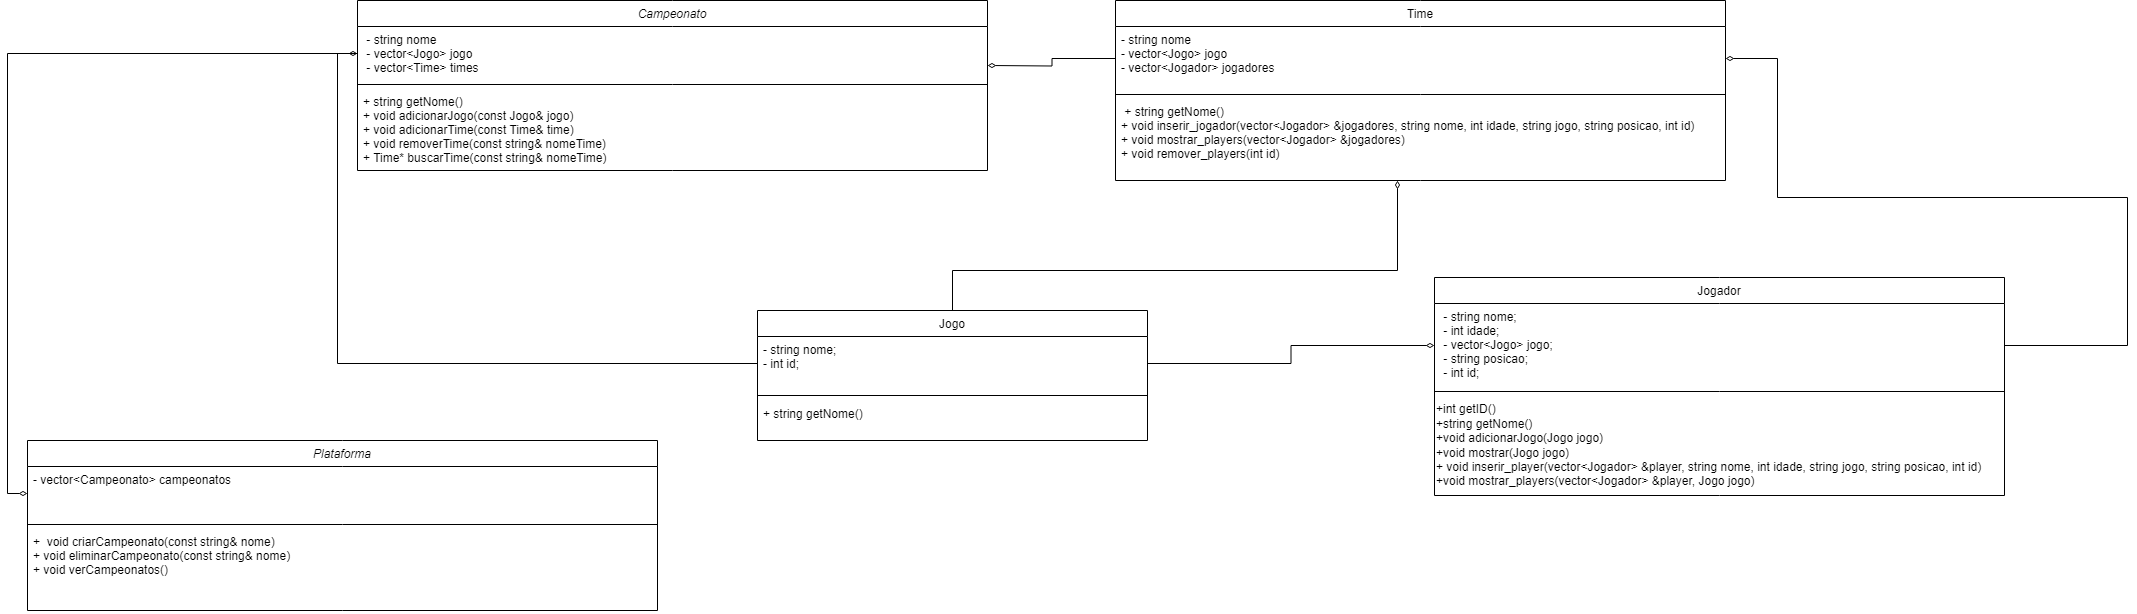

The diagram above was exported from draw.io. Its source (the exported page's mxGraphModel, read from the mxfile embedded in the PNG):
<mxGraphModel dx="3217" dy="1327" grid="1" gridSize="10" guides="1" tooltips="1" connect="1" arrows="1" fold="1" page="1" pageScale="1" pageWidth="827" pageHeight="1169" math="0" shadow="0">
  <root>
    <mxCell id="WIyWlLk6GJQsqaUBKTNV-0" />
    <mxCell id="WIyWlLk6GJQsqaUBKTNV-1" parent="WIyWlLk6GJQsqaUBKTNV-0" />
    <mxCell id="zkfFHV4jXpPFQw0GAbJ--0" value="Campeonato" style="swimlane;fontStyle=2;align=center;verticalAlign=top;childLayout=stackLayout;horizontal=1;startSize=26;horizontalStack=0;resizeParent=1;resizeLast=0;collapsible=1;marginBottom=0;rounded=0;shadow=0;strokeWidth=1;" parent="WIyWlLk6GJQsqaUBKTNV-1" vertex="1">
      <mxGeometry x="-250" y="120" width="630" height="170" as="geometry">
        <mxRectangle x="230" y="140" width="160" height="26" as="alternateBounds" />
      </mxGeometry>
    </mxCell>
    <mxCell id="zkfFHV4jXpPFQw0GAbJ--1" value=" - string nome&#10; - vector&lt;Jogo&gt; jogo&#10; - vector&lt;Time&gt; times" style="text;align=left;verticalAlign=top;spacingLeft=4;spacingRight=4;overflow=hidden;rotatable=0;points=[[0,0.5],[1,0.5]];portConstraint=eastwest;" parent="zkfFHV4jXpPFQw0GAbJ--0" vertex="1">
      <mxGeometry y="26" width="630" height="54" as="geometry" />
    </mxCell>
    <mxCell id="zkfFHV4jXpPFQw0GAbJ--4" value="" style="line;html=1;strokeWidth=1;align=left;verticalAlign=middle;spacingTop=-1;spacingLeft=3;spacingRight=3;rotatable=0;labelPosition=right;points=[];portConstraint=eastwest;" parent="zkfFHV4jXpPFQw0GAbJ--0" vertex="1">
      <mxGeometry y="80" width="630" height="8" as="geometry" />
    </mxCell>
    <mxCell id="zkfFHV4jXpPFQw0GAbJ--5" value="+ string getNome()&#10;+ void adicionarJogo(const Jogo&amp; jogo)&#10;+ void adicionarTime(const Time&amp; time)&#10;+ void removerTime(const string&amp; nomeTime)&#10;+ Time* buscarTime(const string&amp; nomeTime)" style="text;align=left;verticalAlign=top;spacingLeft=4;spacingRight=4;overflow=hidden;rotatable=0;points=[[0,0.5],[1,0.5]];portConstraint=eastwest;" parent="zkfFHV4jXpPFQw0GAbJ--0" vertex="1">
      <mxGeometry y="88" width="630" height="82" as="geometry" />
    </mxCell>
    <mxCell id="KgfMfNtjux8LODeIMvW6-15" style="edgeStyle=orthogonalEdgeStyle;rounded=0;orthogonalLoop=1;jettySize=auto;html=1;endArrow=diamondThin;endFill=0;" edge="1" parent="WIyWlLk6GJQsqaUBKTNV-1" source="zkfFHV4jXpPFQw0GAbJ--13">
      <mxGeometry relative="1" as="geometry">
        <mxPoint x="790" y="300" as="targetPoint" />
        <Array as="points">
          <mxPoint x="345" y="390" />
          <mxPoint x="790" y="390" />
        </Array>
      </mxGeometry>
    </mxCell>
    <mxCell id="zkfFHV4jXpPFQw0GAbJ--13" value="Jogo" style="swimlane;fontStyle=0;align=center;verticalAlign=top;childLayout=stackLayout;horizontal=1;startSize=26;horizontalStack=0;resizeParent=1;resizeLast=0;collapsible=1;marginBottom=0;rounded=0;shadow=0;strokeWidth=1;" parent="WIyWlLk6GJQsqaUBKTNV-1" vertex="1">
      <mxGeometry x="150" y="430" width="390" height="130" as="geometry">
        <mxRectangle x="340" y="380" width="170" height="26" as="alternateBounds" />
      </mxGeometry>
    </mxCell>
    <mxCell id="zkfFHV4jXpPFQw0GAbJ--14" value="- string nome;&#10;- int id;" style="text;align=left;verticalAlign=top;spacingLeft=4;spacingRight=4;overflow=hidden;rotatable=0;points=[[0,0.5],[1,0.5]];portConstraint=eastwest;" parent="zkfFHV4jXpPFQw0GAbJ--13" vertex="1">
      <mxGeometry y="26" width="390" height="54" as="geometry" />
    </mxCell>
    <mxCell id="zkfFHV4jXpPFQw0GAbJ--15" value="" style="line;html=1;strokeWidth=1;align=left;verticalAlign=middle;spacingTop=-1;spacingLeft=3;spacingRight=3;rotatable=0;labelPosition=right;points=[];portConstraint=eastwest;" parent="zkfFHV4jXpPFQw0GAbJ--13" vertex="1">
      <mxGeometry y="80" width="390" height="10" as="geometry" />
    </mxCell>
    <mxCell id="KgfMfNtjux8LODeIMvW6-13" value="+ string getNome()&#10;&#10;" style="text;align=left;verticalAlign=top;spacingLeft=4;spacingRight=4;overflow=hidden;rotatable=0;points=[[0,0.5],[1,0.5]];portConstraint=eastwest;" vertex="1" parent="zkfFHV4jXpPFQw0GAbJ--13">
      <mxGeometry y="90" width="390" height="20" as="geometry" />
    </mxCell>
    <mxCell id="zkfFHV4jXpPFQw0GAbJ--17" value="Time" style="swimlane;fontStyle=0;align=center;verticalAlign=top;childLayout=stackLayout;horizontal=1;startSize=26;horizontalStack=0;resizeParent=1;resizeLast=0;collapsible=1;marginBottom=0;rounded=0;shadow=0;strokeWidth=1;" parent="WIyWlLk6GJQsqaUBKTNV-1" vertex="1">
      <mxGeometry x="508" y="120" width="610" height="180" as="geometry">
        <mxRectangle x="550" y="140" width="160" height="26" as="alternateBounds" />
      </mxGeometry>
    </mxCell>
    <mxCell id="zkfFHV4jXpPFQw0GAbJ--19" value="- string nome&#10;- vector&lt;Jogo&gt; jogo&#10;- vector&lt;Jogador&gt; jogadores" style="text;align=left;verticalAlign=top;spacingLeft=4;spacingRight=4;overflow=hidden;rotatable=0;points=[[0,0.5],[1,0.5]];portConstraint=eastwest;rounded=0;shadow=0;html=0;" parent="zkfFHV4jXpPFQw0GAbJ--17" vertex="1">
      <mxGeometry y="26" width="610" height="64" as="geometry" />
    </mxCell>
    <mxCell id="zkfFHV4jXpPFQw0GAbJ--23" value="" style="line;html=1;strokeWidth=1;align=left;verticalAlign=middle;spacingTop=-1;spacingLeft=3;spacingRight=3;rotatable=0;labelPosition=right;points=[];portConstraint=eastwest;" parent="zkfFHV4jXpPFQw0GAbJ--17" vertex="1">
      <mxGeometry y="90" width="610" height="8" as="geometry" />
    </mxCell>
    <mxCell id="zkfFHV4jXpPFQw0GAbJ--25" value=" + string getNome()&#10;+ void inserir_jogador(vector&lt;Jogador&gt; &amp;jogadores, string nome, int idade, string jogo, string posicao, int id)&#10;+ void mostrar_players(vector&lt;Jogador&gt; &amp;jogadores)&#10;+ void remover_players(int id)" style="text;align=left;verticalAlign=top;spacingLeft=4;spacingRight=4;overflow=hidden;rotatable=0;points=[[0,0.5],[1,0.5]];portConstraint=eastwest;" parent="zkfFHV4jXpPFQw0GAbJ--17" vertex="1">
      <mxGeometry y="98" width="610" height="82" as="geometry" />
    </mxCell>
    <mxCell id="KgfMfNtjux8LODeIMvW6-0" style="edgeStyle=orthogonalEdgeStyle;rounded=0;orthogonalLoop=1;jettySize=auto;html=1;entryX=1;entryY=0.5;entryDx=0;entryDy=0;endArrow=diamondThin;endFill=0;" edge="1" parent="WIyWlLk6GJQsqaUBKTNV-1" source="zkfFHV4jXpPFQw0GAbJ--19">
      <mxGeometry relative="1" as="geometry">
        <mxPoint x="380" y="184.9999999999999" as="targetPoint" />
      </mxGeometry>
    </mxCell>
    <mxCell id="KgfMfNtjux8LODeIMvW6-1" value="Jogador" style="swimlane;fontStyle=0;align=center;verticalAlign=top;childLayout=stackLayout;horizontal=1;startSize=26;horizontalStack=0;resizeParent=1;resizeLast=0;collapsible=1;marginBottom=0;rounded=0;shadow=0;strokeWidth=1;" vertex="1" parent="WIyWlLk6GJQsqaUBKTNV-1">
      <mxGeometry x="827" y="397" width="570" height="218" as="geometry">
        <mxRectangle x="130" y="380" width="160" height="26" as="alternateBounds" />
      </mxGeometry>
    </mxCell>
    <mxCell id="KgfMfNtjux8LODeIMvW6-3" value=" - string nome;&#10; - int idade;&#10; - vector&lt;Jogo&gt; jogo;&#10; - string posicao;&#10; - int id;" style="text;align=left;verticalAlign=top;spacingLeft=4;spacingRight=4;overflow=hidden;rotatable=0;points=[[0,0.5],[1,0.5]];portConstraint=eastwest;rounded=0;shadow=0;html=0;" vertex="1" parent="KgfMfNtjux8LODeIMvW6-1">
      <mxGeometry y="26" width="570" height="84" as="geometry" />
    </mxCell>
    <mxCell id="KgfMfNtjux8LODeIMvW6-4" value="" style="line;html=1;strokeWidth=1;align=left;verticalAlign=middle;spacingTop=-1;spacingLeft=3;spacingRight=3;rotatable=0;labelPosition=right;points=[];portConstraint=eastwest;" vertex="1" parent="KgfMfNtjux8LODeIMvW6-1">
      <mxGeometry y="110" width="570" height="8" as="geometry" />
    </mxCell>
    <mxCell id="KgfMfNtjux8LODeIMvW6-11" value="+int getID()&lt;br&gt;+string getNome()&lt;br&gt;+void adicionarJogo(Jogo jogo)&lt;br&gt;+void mostrar(Jogo jogo)&lt;br&gt;+&amp;nbsp;void inserir_player(vector&amp;lt;Jogador&amp;gt; &amp;amp;player, string nome, int idade, string jogo, string posicao, int id)&lt;br&gt;+void mostrar_players(vector&amp;lt;Jogador&amp;gt; &amp;amp;player, Jogo jogo)" style="text;html=1;align=left;verticalAlign=middle;resizable=0;points=[];autosize=1;strokeColor=none;fillColor=none;" vertex="1" parent="KgfMfNtjux8LODeIMvW6-1">
      <mxGeometry y="118" width="570" height="100" as="geometry" />
    </mxCell>
    <mxCell id="KgfMfNtjux8LODeIMvW6-14" style="edgeStyle=orthogonalEdgeStyle;rounded=0;orthogonalLoop=1;jettySize=auto;html=1;entryX=0;entryY=0.5;entryDx=0;entryDy=0;endArrow=diamondThin;endFill=0;" edge="1" parent="WIyWlLk6GJQsqaUBKTNV-1" source="zkfFHV4jXpPFQw0GAbJ--14" target="KgfMfNtjux8LODeIMvW6-3">
      <mxGeometry relative="1" as="geometry" />
    </mxCell>
    <mxCell id="KgfMfNtjux8LODeIMvW6-18" style="edgeStyle=orthogonalEdgeStyle;rounded=0;orthogonalLoop=1;jettySize=auto;html=1;endArrow=diamondThin;endFill=0;entryX=1;entryY=0.5;entryDx=0;entryDy=0;" edge="1" parent="WIyWlLk6GJQsqaUBKTNV-1" source="KgfMfNtjux8LODeIMvW6-3" target="zkfFHV4jXpPFQw0GAbJ--19">
      <mxGeometry relative="1" as="geometry">
        <mxPoint x="1130" y="210" as="targetPoint" />
        <Array as="points">
          <mxPoint x="1520" y="465" />
          <mxPoint x="1520" y="317" />
          <mxPoint x="1170" y="317" />
          <mxPoint x="1170" y="178" />
        </Array>
      </mxGeometry>
    </mxCell>
    <mxCell id="KgfMfNtjux8LODeIMvW6-19" style="edgeStyle=orthogonalEdgeStyle;rounded=0;orthogonalLoop=1;jettySize=auto;html=1;entryX=0;entryY=0.5;entryDx=0;entryDy=0;endArrow=diamondThin;endFill=0;" edge="1" parent="WIyWlLk6GJQsqaUBKTNV-1" source="zkfFHV4jXpPFQw0GAbJ--14" target="zkfFHV4jXpPFQw0GAbJ--1">
      <mxGeometry relative="1" as="geometry" />
    </mxCell>
    <mxCell id="KgfMfNtjux8LODeIMvW6-20" value="Plataforma" style="swimlane;fontStyle=2;align=center;verticalAlign=top;childLayout=stackLayout;horizontal=1;startSize=26;horizontalStack=0;resizeParent=1;resizeLast=0;collapsible=1;marginBottom=0;rounded=0;shadow=0;strokeWidth=1;" vertex="1" parent="WIyWlLk6GJQsqaUBKTNV-1">
      <mxGeometry x="-580" y="560" width="630" height="170" as="geometry">
        <mxRectangle x="230" y="140" width="160" height="26" as="alternateBounds" />
      </mxGeometry>
    </mxCell>
    <mxCell id="KgfMfNtjux8LODeIMvW6-21" value="- vector&lt;Campeonato&gt; campeonatos" style="text;align=left;verticalAlign=top;spacingLeft=4;spacingRight=4;overflow=hidden;rotatable=0;points=[[0,0.5],[1,0.5]];portConstraint=eastwest;" vertex="1" parent="KgfMfNtjux8LODeIMvW6-20">
      <mxGeometry y="26" width="630" height="54" as="geometry" />
    </mxCell>
    <mxCell id="KgfMfNtjux8LODeIMvW6-22" value="" style="line;html=1;strokeWidth=1;align=left;verticalAlign=middle;spacingTop=-1;spacingLeft=3;spacingRight=3;rotatable=0;labelPosition=right;points=[];portConstraint=eastwest;" vertex="1" parent="KgfMfNtjux8LODeIMvW6-20">
      <mxGeometry y="80" width="630" height="8" as="geometry" />
    </mxCell>
    <mxCell id="KgfMfNtjux8LODeIMvW6-23" value="+  void criarCampeonato(const string&amp; nome)&#10;+ void eliminarCampeonato(const string&amp; nome)&#10;+ void verCampeonatos()" style="text;align=left;verticalAlign=top;spacingLeft=4;spacingRight=4;overflow=hidden;rotatable=0;points=[[0,0.5],[1,0.5]];portConstraint=eastwest;" vertex="1" parent="KgfMfNtjux8LODeIMvW6-20">
      <mxGeometry y="88" width="630" height="82" as="geometry" />
    </mxCell>
    <mxCell id="KgfMfNtjux8LODeIMvW6-24" style="edgeStyle=orthogonalEdgeStyle;rounded=0;orthogonalLoop=1;jettySize=auto;html=1;entryX=0;entryY=0.5;entryDx=0;entryDy=0;endArrow=diamondThin;endFill=0;" edge="1" parent="WIyWlLk6GJQsqaUBKTNV-1" source="zkfFHV4jXpPFQw0GAbJ--1" target="KgfMfNtjux8LODeIMvW6-21">
      <mxGeometry relative="1" as="geometry" />
    </mxCell>
  </root>
</mxGraphModel>